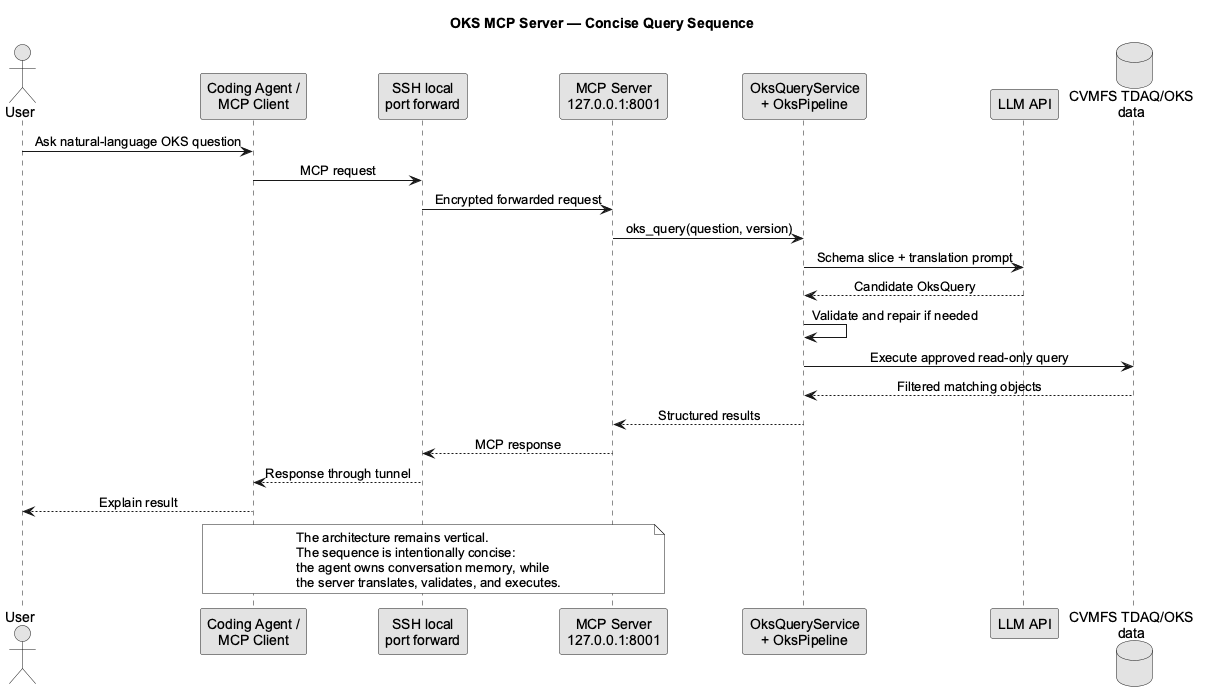

The diagram above was rendered by PlantUML. Its source (embedded in the PNG):
@startuml
title OKS MCP Server — Concise Query Sequence

skinparam monochrome true
skinparam shadowing false
skinparam backgroundColor white
skinparam defaultFontName Arial
skinparam responseMessageBelowArrow true
skinparam sequenceMessageAlign center

actor User
participant "Coding Agent /\nMCP Client" as Agent
participant "SSH local\nport forward" as SSH
participant "MCP Server\n127.0.0.1:8001" as MCP
participant "OksQueryService\n+ OksPipeline" as Service
participant "LLM API" as LLM
database "CVMFS TDAQ/OKS\ndata" as OKS

User -> Agent: Ask natural-language OKS question
Agent -> SSH: MCP request
SSH -> MCP: Encrypted forwarded request
MCP -> Service: oks_query(question, version)
Service -> LLM: Schema slice + translation prompt
LLM --> Service: Candidate OksQuery
Service -> Service: Validate and repair if needed
Service -> OKS: Execute approved read-only query
OKS --> Service: Filtered matching objects
Service --> MCP: Structured results
MCP --> SSH: MCP response
SSH --> Agent: Response through tunnel
Agent --> User: Explain result

note over Agent, MCP
  The architecture remains vertical.
  The sequence is intentionally concise:
  the agent owns conversation memory, while
  the server translates, validates, and executes.
end note
@enduml